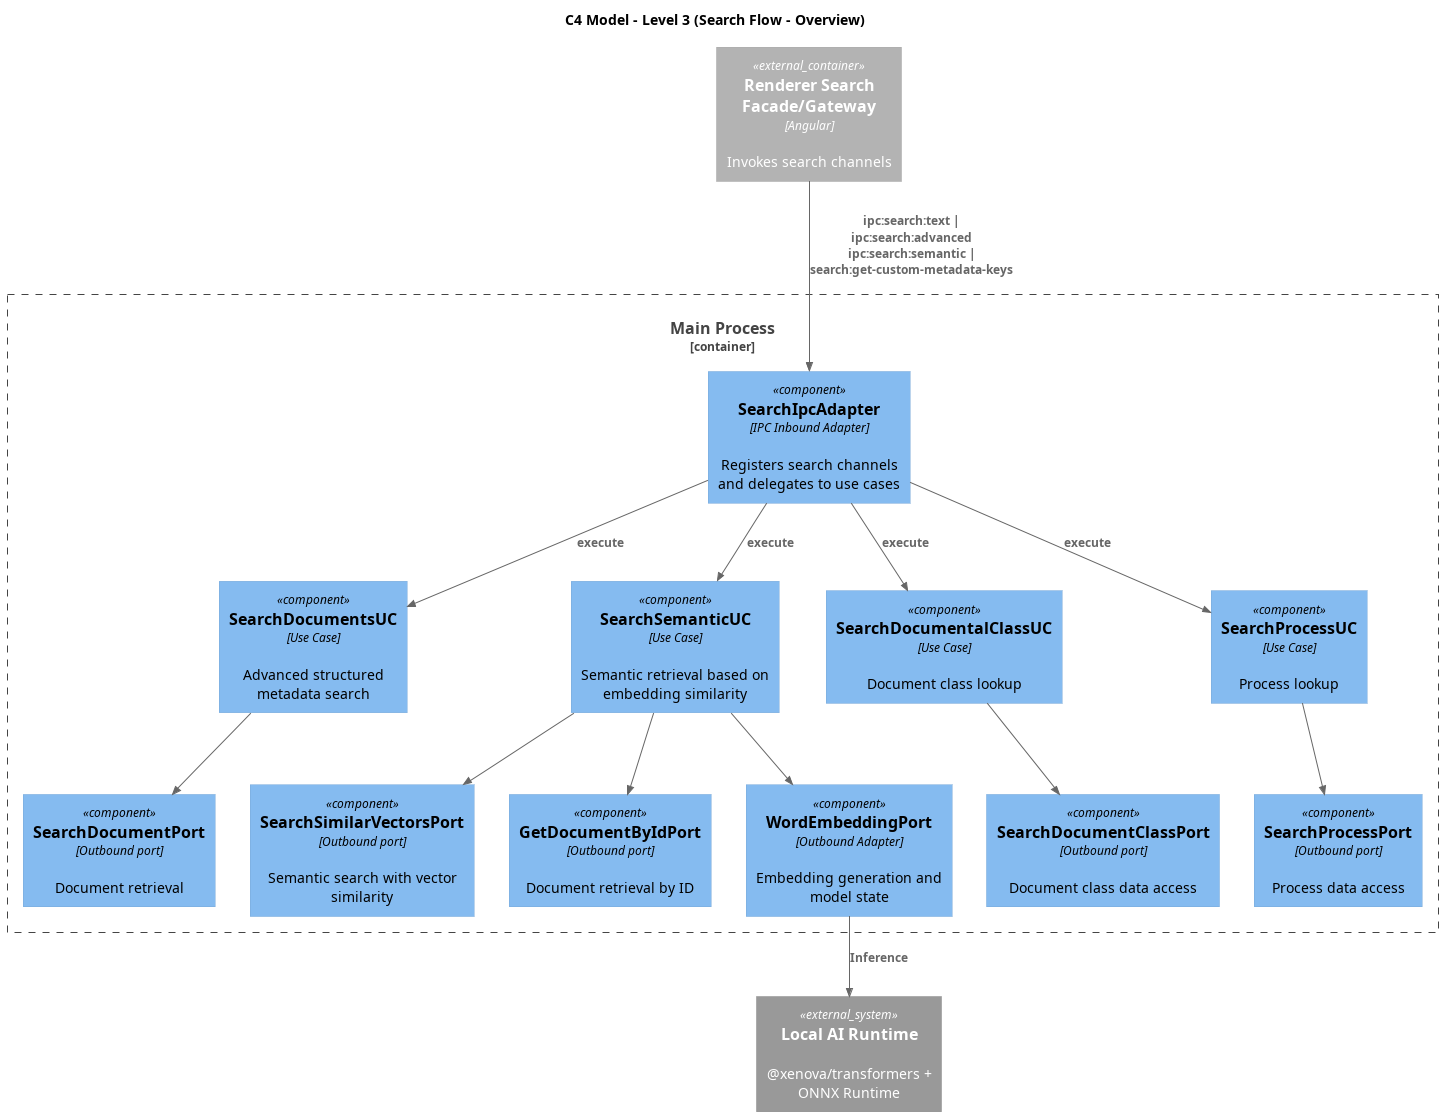

The diagram above was rendered by PlantUML. Its source (embedded in the PNG):
@startuml C3_Main_Search_Flow_No_Repos
!includeurl https://raw.githubusercontent.com/plantuml-stdlib/C4-PlantUML/master/C4_Component.puml

title C4 Model - Level 3 (Search Flow - Overview)

skinparam linetype straight

Container_Boundary(main_container, "Main Process") {
  Component(search_ipc, "SearchIpcAdapter", "IPC Inbound Adapter", "Registers search channels and delegates to use cases")
  Component(search_docs_uc, "SearchDocumentsUC", "Use Case", "Advanced structured metadata search")
  Component(search_semantic_uc, "SearchSemanticUC", "Use Case", "Semantic retrieval based on embedding similarity")
  Component(search_class_uc, "SearchDocumentalClassUC", "Use Case", "Document class lookup")
  Component(search_process_uc, "SearchProcessUC", "Use Case", "Process lookup")

  Component(semantic_search, "SearchSimilarVectorsPort", "Outbound port", "Semantic search with vector similarity")
  Component(doc_get_by_id, "GetDocumentByIdPort", "Outbound port", "Document retrieval by ID")
  Component(doc_repo, "SearchDocumentPort", "Outbound port", "Document retrieval")
  Component(doc_class_repo, "SearchDocumentClassPort", "Outbound port", "Document class data access")
  Component(process_repo, "SearchProcessPort", "Outbound port", "Process data access")
  Component(word_embedding, "WordEmbeddingPort", "Outbound Adapter", "Embedding generation and model state")
}

Container_Ext(renderer, "Renderer Search Facade/Gateway", "Angular", "Invokes search channels")
System_Ext(ai_runtime, "Local AI Runtime", "@xenova/transformers + ONNX Runtime")

Rel(renderer, search_ipc, "ipc:search:text | ipc:search:advanced\nipc:search:semantic | search:get-custom-metadata-keys")

Rel(search_ipc, search_docs_uc, "execute")
Rel(search_ipc, search_semantic_uc, "execute")
Rel(search_ipc, search_class_uc, "execute")
Rel(search_ipc, search_process_uc, "execute")

Rel(search_docs_uc, doc_repo, "")
Rel(search_semantic_uc, word_embedding, "")
Rel(search_semantic_uc, doc_get_by_id, "")
Rel(search_semantic_uc, semantic_search, "")
Rel(search_class_uc, doc_class_repo, "")
Rel(search_process_uc, process_repo, "")

Rel(word_embedding, ai_runtime, "Inference")

@enduml